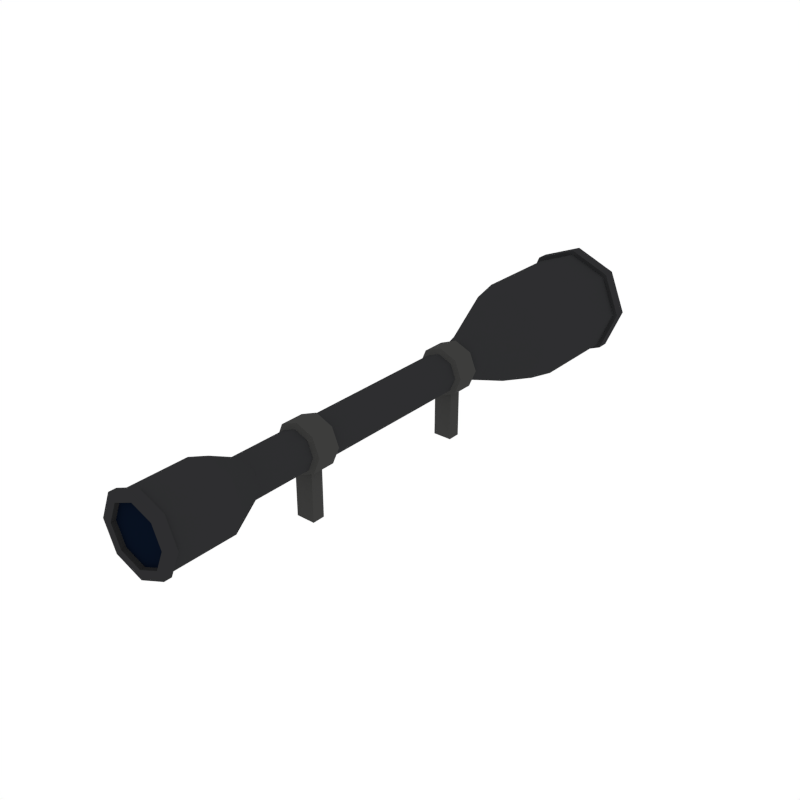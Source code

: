 # Source: model.blend  (saved by Blender 5.2.45; exported with 4.5.12 LTS)
import bpy
from mathutils import Matrix  # noqa: F401  (used for matrix-valued properties, if any)

bpy.ops.wm.read_factory_settings(use_empty=True)
scene = bpy.context.scene
scene.name = 'Scene'

# ---- collections
col_scope_3 = bpy.data.collections.new('scope-3'); scene.collection.children.link(col_scope_3)

# ---- materials (node trees are filled in below, after node groups)
mat_black = bpy.data.materials.new('Black')
mat_black.alpha_threshold = 0.0
mat_black.use_backface_culling_lightprobe_volume = False
mat_black.diffuse_color = (0.02697, 0.02748, 0.0291, 1.0)
mat_black.roughness = 0.5
mat_darkmetal = bpy.data.materials.new('DarkMetal')
mat_darkmetal.alpha_threshold = 0.0
mat_darkmetal.use_backface_culling_lightprobe_volume = False
mat_darkmetal.diffuse_color = (0.047, 0.04696, 0.04579, 1.0)
mat_darkmetal.roughness = 0.5
mat_glass = bpy.data.materials.new('Glass')
mat_glass.alpha_threshold = 0.0
mat_glass.use_backface_culling_lightprobe_volume = False
mat_glass.diffuse_color = (0.002634, 0.005688, 0.01463, 1.0)
mat_glass.roughness = 0.5

# ---- material node trees
mat_black.use_nodes = True; mat_black.node_tree.nodes.clear()
_N = mat_black.node_tree.nodes; _L = mat_black.node_tree.links
n0 = _N.new('NodeFrame'); n0.name = 'Frame'; n0.location = (0, 0)
n0.label = 'Versioning: Use Nodes was removed'
n0.width = 160
n1 = _N.new('ShaderNodeOutputMaterial'); n1.name = 'Material Output'; n1.location = (480, 0)
n1.target = 'EEVEE'
n2 = _N.new('ShaderNodeBsdfPrincipled'); n2.name = 'Principled BSDF'; n2.location = (0, 0)
n2.subsurface_method = 'BURLEY'
n2.inputs[0].default_value = (0.02697, 0.02748, 0.0291, 1.0)
n2.inputs[10].default_value = 0.005
n3 = _N.new('ShaderNodeOutputMaterial'); n3.name = 'Material Output.001'; n3.location = (480, 0)
n3.target = 'CYCLES'
n4 = _N.new('ShaderNodeBsdfDiffuse'); n4.name = 'Diffuse BSDF'; n4.location = (0, 0)
n4.width = 160
n4.inputs[0].default_value = (0.02697, 0.02748, 0.0291, 1.0)
n1.parent = n0
n2.parent = n0
n3.parent = n0
n4.parent = n0
_L.new(n2.outputs[0], n1.inputs[0])
_L.new(n4.outputs[0], n3.inputs[0])
n1.is_active_output = True
mat_darkmetal.use_nodes = True; mat_darkmetal.node_tree.nodes.clear()
_N = mat_darkmetal.node_tree.nodes; _L = mat_darkmetal.node_tree.links
n0 = _N.new('NodeFrame'); n0.name = 'Frame'; n0.location = (0, 0)
n0.label = 'Versioning: Use Nodes was removed'
n0.width = 160
n1 = _N.new('ShaderNodeOutputMaterial'); n1.name = 'Material Output'; n1.location = (480, 0)
n1.target = 'EEVEE'
n2 = _N.new('ShaderNodeBsdfPrincipled'); n2.name = 'Principled BSDF'; n2.location = (0, 0)
n2.subsurface_method = 'BURLEY'
n2.inputs[0].default_value = (0.047, 0.04696, 0.04579, 1.0)
n2.inputs[10].default_value = 0.005
n3 = _N.new('ShaderNodeOutputMaterial'); n3.name = 'Material Output.001'; n3.location = (480, 0)
n3.target = 'CYCLES'
n4 = _N.new('ShaderNodeBsdfDiffuse'); n4.name = 'Diffuse BSDF'; n4.location = (0, 0)
n4.width = 160
n4.inputs[0].default_value = (0.047, 0.04696, 0.04579, 1.0)
n1.parent = n0
n2.parent = n0
n3.parent = n0
n4.parent = n0
_L.new(n2.outputs[0], n1.inputs[0])
_L.new(n4.outputs[0], n3.inputs[0])
n1.is_active_output = True
mat_glass.use_nodes = True; mat_glass.node_tree.nodes.clear()
_N = mat_glass.node_tree.nodes; _L = mat_glass.node_tree.links
n0 = _N.new('NodeFrame'); n0.name = 'Frame'; n0.location = (0, 0)
n0.label = 'Versioning: Use Nodes was removed'
n0.width = 160
n1 = _N.new('ShaderNodeOutputMaterial'); n1.name = 'Material Output'; n1.location = (480, 0)
n1.target = 'EEVEE'
n2 = _N.new('ShaderNodeBsdfPrincipled'); n2.name = 'Principled BSDF'; n2.location = (0, 0)
n2.subsurface_method = 'BURLEY'
n2.inputs[0].default_value = (0.002634, 0.005688, 0.01463, 1.0)
n2.inputs[10].default_value = 0.005
n3 = _N.new('ShaderNodeOutputMaterial'); n3.name = 'Material Output.001'; n3.location = (480, 0)
n3.target = 'CYCLES'
n4 = _N.new('ShaderNodeBsdfDiffuse'); n4.name = 'Diffuse BSDF'; n4.location = (0, 0)
n4.width = 160
n4.inputs[0].default_value = (0.002634, 0.005688, 0.01463, 1.0)
n1.parent = n0
n2.parent = n0
n3.parent = n0
n4.parent = n0
_L.new(n2.outputs[0], n1.inputs[0])
_L.new(n4.outputs[0], n3.inputs[0])
n1.is_active_output = True

# ---- world
world_world = bpy.data.worlds.new('World'); scene.world = world_world
world_world.use_nodes = True; world_world.node_tree.nodes.clear()
_N = world_world.node_tree.nodes; _L = world_world.node_tree.links
n0 = _N.new('ShaderNodeOutputWorld'); n0.name = 'World Output'; n0.location = (280, 0)
n1 = _N.new('ShaderNodeBackground'); n1.name = 'Background'; n1.location = (0, 0)
n1.inputs[0].default_value = (1.0, 1.0, 1.0, 1.0)
n2 = _N.new('NodeFrame'); n2.name = 'Frame'; n2.location = (0, 0)
n2.label = 'Versioning: Use Nodes was removed'
n2.width = 160
n0.parent = n2
n1.parent = n2
_L.new(n1.outputs[0], n0.inputs[0])
n0.is_active_output = True
world_world.color = (1.0, 1.0, 1.0)
world_world.use_sun_shadow = False
world_world.sun_shadow_jitter_overblur = 0.0
world_world.cycles.sampling_method = 'NONE'
world_world.cycles.sample_map_resolution = 256

# ---- meshes
me_scope_3 = bpy.data.meshes.new('scope-3')
me_scope_3.from_pydata([(-0.01779, -0.1133, 0.003133), (-0.01258, -0.1133, -0.009446), (4.855e-08, -0.1133, -0.01466), (0.01258, -0.1133, -0.009446), (0.01779, -0.1133, 0.003133), (0.01258, -0.1133, 0.01571), (4.756e-08, -0.1133, 0.02092), (-0.01258, -0.1133, 0.01571), (-0.009881, -0.09734, 0.003133), (-0.006987, -0.09734, -0.003854), (4.847e-08, -0.09734, -0.006748), (0.006987, -0.09734, -0.003854), (0.009881, -0.09734, 0.003133), (0.006987, -0.09734, 0.01012), (4.792e-08, -0.09734, 0.01301), (-0.006987, -0.09734, 0.01012), (4.847e-08, -0.06731, -0.006748), (-0.006987, -0.06731, -0.003854), (-0.006987, -0.06731, 0.01012), (4.792e-08, -0.06731, 0.01301), (0.006987, -0.06731, 0.01012), (0.009881, -0.06731, 0.003133), (0.006987, -0.06731, -0.003854), (-0.009881, -0.06731, 0.003133), (-0.006987, -0.05339, -0.003854), (4.792e-08, -0.05339, 0.01301), (0.009881, -0.05339, 0.003133), (-0.009881, -0.05339, 0.003133), (4.847e-08, -0.05339, -0.006748), (-0.006987, -0.05339, 0.01012), (0.006987, -0.05339, 0.01012), (0.006987, -0.05339, -0.003854), (4.856e-08, -0.05447, -0.009274), (4.856e-08, -0.06623, -0.009274), (-0.008773, -0.05447, 0.01191), (-0.008773, -0.06623, 0.01191), (0.008773, -0.05447, 0.01191), (0.008773, -0.06623, 0.01191), (0.008773, -0.05447, -0.00564), (0.008773, -0.06623, -0.00564), (0.01241, -0.06623, 0.003133), (4.787e-08, -0.06623, 0.01554), (-0.01241, -0.06623, 0.003133), (-0.008773, -0.06623, -0.00564), (-0.008773, -0.05447, -0.00564), (4.787e-08, -0.05447, 0.01554), (0.01241, -0.05447, 0.003133), (-0.01241, -0.05447, 0.003133), (4.863e-08, -0.05715, -0.009338), (4.863e-08, -0.06355, -0.009338), (0.004772, -0.05715, -0.007361), (0.004772, -0.06355, -0.007361), (-0.004772, -0.06355, -0.007361), (-0.004772, -0.05715, -0.007361), (4.863e-08, -0.05715, -0.03265), (4.863e-08, -0.06355, -0.03265), (0.004772, -0.05715, -0.03265), (0.004772, -0.06355, -0.03265), (-0.004772, -0.06355, -0.03265), (-0.004772, -0.05715, -0.03265), (-0.02739, 0.15, 0.003133), (-0.01937, 0.15, -0.01623), (-1.308e-09, 0.15, -0.02425), (0.01937, 0.15, -0.01623), (0.02739, 0.15, 0.003133), (0.01937, 0.15, 0.0225), (-2.832e-09, 0.15, 0.03052), (-0.01937, 0.15, 0.0225), (-0.01207, 0.05131, 0.003133), (-0.008533, 0.05131, -0.0054), (2.956e-08, 0.05131, -0.008934), (0.008533, 0.05131, -0.0054), (0.01207, 0.05131, 0.003133), (0.008533, 0.05131, 0.01167), (2.889e-08, 0.05131, 0.0152), (-0.008533, 0.05131, 0.01167), (3.376e-08, 0.04237, -0.006748), (-0.006987, 0.04237, -0.003854), (-0.006987, 0.04237, 0.01012), (3.321e-08, 0.04237, 0.01301), (0.006987, 0.04237, 0.01012), (0.009881, 0.04237, 0.003133), (0.006987, 0.04237, -0.003854), (-0.009881, 0.04237, 0.003133), (-0.006987, 0.02844, -0.003854), (3.695e-08, 0.02844, 0.01301), (0.009881, 0.02844, 0.003133), (-0.009881, 0.02844, 0.003133), (3.75e-08, 0.02844, -0.006748), (-0.006987, 0.02844, 0.01012), (0.006987, 0.02844, 0.01012), (0.006987, 0.02844, -0.003854), (3.73e-08, 0.02953, -0.009274), (3.414e-08, 0.04129, -0.009274), (-0.008773, 0.02953, 0.01191), (-0.008773, 0.04129, 0.01191), (0.008773, 0.02953, 0.01191), (0.008773, 0.04129, 0.01191), (0.008773, 0.02953, -0.00564), (0.008773, 0.04129, -0.00564), (0.01241, 0.04129, 0.003133), (3.345e-08, 0.04129, 0.01554), (-0.01241, 0.04129, 0.003133), (-0.008773, 0.04129, -0.00564), (-0.008773, 0.02953, -0.00564), (3.661e-08, 0.02953, 0.01554), (0.01241, 0.02953, 0.003133), (-0.01241, 0.02953, 0.003133), (3.665e-08, 0.03221, -0.009338), (3.493e-08, 0.03861, -0.009338), (0.004772, 0.03221, -0.007361), (0.004772, 0.03861, -0.007361), (-0.004772, 0.03861, -0.007361), (-0.004772, 0.03221, -0.007361), (3.665e-08, 0.03221, -0.03265), (3.493e-08, 0.03861, -0.03265), (0.004772, 0.03221, -0.03265), (0.004772, 0.03861, -0.03265), (-0.004772, 0.03861, -0.03265), (-0.004772, 0.03221, -0.03265), (-0.02388, 0.15, 0.003133), (-0.01689, 0.15, -0.01375), (-1.268e-09, 0.15, -0.02075), (0.01689, 0.15, -0.01375), (0.02388, 0.15, 0.003133), (0.01689, 0.15, 0.02002), (-2.597e-09, 0.15, 0.02701), (-0.01689, 0.15, 0.02002), (-0.02388, 0.1446, 0.003133), (-0.01689, 0.1446, -0.01375), (-1.268e-09, 0.1446, -0.02075), (0.01689, 0.1446, -0.01375), (0.02388, 0.1446, 0.003133), (0.01689, 0.1446, 0.02002), (-2.597e-09, 0.1446, 0.02701), (-0.01689, 0.1446, 0.02002), (-0.01466, -0.15, 0.003133), (-0.01037, -0.15, -0.007232), (4.829e-08, -0.15, -0.01153), (0.01037, -0.15, -0.007232), (0.01466, -0.15, 0.003133), (0.01037, -0.15, 0.0135), (4.748e-08, -0.15, 0.01779), (-0.01037, -0.15, 0.0135), (-0.01466, -0.1476, 0.003133), (-0.01037, -0.1476, -0.007232), (4.829e-08, -0.1476, -0.01153), (0.01037, -0.1476, -0.007232), (0.01466, -0.1476, 0.003133), (0.01037, -0.1476, 0.0135), (4.748e-08, -0.1476, 0.01779), (-0.01037, -0.1476, 0.0135), (-0.01937, 0.1438, 0.0225), (1.063e-10, 0.1438, 0.03052), (0.01937, 0.1438, 0.0225), (0.02739, 0.1438, 0.003133), (0.01937, 0.1438, -0.01623), (1.63e-09, 0.1438, -0.02425), (-0.01937, 0.1438, -0.01623), (-0.02739, 0.1438, 0.003133), (-0.02952, 0.15, 0.003133), (-0.02087, 0.15, -0.01774), (-1.364e-09, 0.15, -0.02639), (0.02087, 0.15, -0.01774), (0.02952, 0.15, 0.003133), (0.02087, 0.15, 0.02401), (-3.007e-09, 0.15, 0.03265), (-0.02087, 0.15, 0.02401), (-0.02087, 0.1438, 0.02401), (0.02087, 0.1438, 0.02401), (0.02087, 0.1438, -0.01774), (-0.02087, 0.1438, -0.01774), (1.601e-10, 0.1438, 0.03265), (0.02952, 0.1438, 0.003133), (1.802e-09, 0.1438, -0.02639), (-0.02952, 0.1438, 0.003133), (-0.01258, -0.1461, 0.01571), (4.756e-08, -0.1461, 0.02092), (0.01258, -0.1461, 0.01571), (0.01779, -0.1461, 0.003133), (0.01258, -0.1461, -0.009446), (4.855e-08, -0.1461, -0.01466), (-0.01258, -0.1461, -0.009446), (-0.01779, -0.1461, 0.003133), (-0.01939, -0.1499, 0.003133), (-0.01371, -0.1499, -0.01058), (4.871e-08, -0.1499, -0.01625), (0.01371, -0.1499, -0.01058), (0.01939, -0.1499, 0.003133), (0.01371, -0.1499, 0.01684), (4.763e-08, -0.1499, 0.02252), (-0.01371, -0.1499, 0.01684), (-0.01371, -0.1462, 0.01684), (0.01371, -0.1462, 0.01684), (0.01371, -0.1462, -0.01058), (-0.01371, -0.1462, -0.01058), (4.763e-08, -0.1462, 0.02252), (0.01939, -0.1462, 0.003133), (4.871e-08, -0.1462, -0.01625), (-0.01939, -0.1462, 0.003133), (-0.02462, 0.08271, 0.003133), (-0.02739, 0.097, 0.003133), (-0.01937, 0.097, -0.01623), (-0.01741, 0.08271, -0.01428), (2.398e-08, 0.097, -0.02425), (2.787e-08, 0.08271, -0.02149), (0.01937, 0.097, -0.01623), (0.01741, 0.08271, -0.01428), (0.02739, 0.097, 0.003133), (0.02462, 0.08271, 0.003133), (0.01937, 0.097, 0.0225), (0.01741, 0.08271, 0.02054), (2.246e-08, 0.097, 0.03052), (2.65e-08, 0.08271, 0.02776), (-0.01937, 0.097, 0.0225), (-0.01741, 0.08271, 0.02054)], [], [(180, 179, 197, 194), (182, 181, 198, 195), (177, 176, 192, 196), (179, 178, 193, 197), (4, 3, 11, 12), (2, 1, 9, 10), (7, 6, 14, 15), (5, 4, 12, 13), (3, 2, 10, 11), (1, 0, 8, 9), (0, 7, 15, 8), (6, 5, 13, 14), (12, 11, 22, 21), (14, 13, 20, 19), (8, 15, 18, 23), (9, 8, 23, 17), (11, 10, 16, 22), (13, 12, 21, 20), (15, 14, 19, 18), (10, 9, 17, 16), (30, 25, 45, 36), (23, 18, 35, 42), (31, 26, 46, 38), (19, 20, 37, 41), (24, 28, 32, 44), (21, 22, 39, 40), (25, 29, 34, 45), (16, 17, 43, 33), (40, 39, 38, 46), (41, 37, 36, 45), (42, 35, 34, 47), (43, 42, 47, 44), (32, 38, 50, 48), (37, 40, 46, 36), (35, 41, 45, 34), (33, 43, 52, 49), (17, 23, 42, 43), (29, 27, 47, 34), (22, 16, 33, 39), (27, 24, 44, 47), (20, 21, 40, 37), (28, 31, 38, 32), (18, 19, 41, 35), (26, 30, 36, 46), (49, 52, 58, 55), (48, 50, 56, 54), (38, 39, 51, 50), (44, 32, 48, 53), (43, 44, 53, 52), (39, 33, 49, 51), (57, 55, 54, 56), (55, 58, 59, 54), (50, 51, 57, 56), (53, 48, 54, 59), (52, 53, 59, 58), (51, 49, 55, 57), (89, 29, 25, 85), (90, 30, 26, 86), (91, 31, 28, 88), (84, 24, 27, 87), (87, 27, 29, 89), (85, 25, 30, 90), (86, 26, 31, 91), (154, 155, 173, 169), (66, 67, 167, 166), (156, 157, 174, 170), (65, 66, 166, 165), (158, 159, 175, 171), (64, 65, 165, 164), (159, 152, 168, 175), (63, 64, 164, 163), (208, 155, 154, 210), (204, 157, 156, 206), (210, 154, 153, 212), (206, 156, 155, 208), (214, 152, 159, 201), (203, 69, 68, 200), (212, 153, 152, 214), (63, 62, 122, 123), (72, 81, 82, 71), (74, 79, 80, 73), (68, 83, 78, 75), (69, 77, 83, 68), (71, 82, 76, 70), (73, 80, 81, 72), (75, 78, 79, 74), (70, 76, 77, 69), (90, 96, 105, 85), (83, 102, 95, 78), (91, 98, 106, 86), (79, 101, 97, 80), (84, 104, 92, 88), (81, 100, 99, 82), (85, 105, 94, 89), (76, 93, 103, 77), (100, 106, 98, 99), (101, 105, 96, 97), (102, 107, 94, 95), (103, 104, 107, 102), (92, 108, 110, 98), (97, 96, 106, 100), (95, 94, 105, 101), (93, 109, 112, 103), (77, 103, 102, 83), (89, 94, 107, 87), (82, 99, 93, 76), (87, 107, 104, 84), (80, 97, 100, 81), (88, 92, 98, 91), (78, 95, 101, 79), (86, 106, 96, 90), (109, 115, 118, 112), (108, 114, 116, 110), (98, 110, 111, 99), (104, 113, 108, 92), (103, 112, 113, 104), (99, 111, 109, 93), (117, 116, 114, 115), (115, 114, 119, 118), (110, 116, 117, 111), (113, 119, 114, 108), (112, 118, 119, 113), (111, 117, 115, 109), (88, 28, 24, 84), (127, 126, 134, 135), (61, 60, 120, 121), (60, 67, 127, 120), (66, 65, 125, 126), (64, 63, 123, 124), (62, 61, 121, 122), (67, 66, 126, 127), (65, 64, 124, 125), (128, 135, 134, 133, 132, 131, 130, 129), (125, 124, 132, 133), (123, 122, 130, 131), (121, 120, 128, 129), (120, 127, 135, 128), (126, 125, 133, 134), (124, 123, 131, 132), (122, 121, 129, 130), (143, 136, 144, 151), (142, 190, 191, 143), (140, 188, 189, 141), (138, 186, 187, 139), (143, 191, 184, 136), (141, 189, 190, 142), (139, 187, 188, 140), (137, 185, 186, 138), (144, 145, 146, 147, 148, 149, 150, 151), (141, 142, 150, 149), (139, 140, 148, 147), (137, 138, 146, 145), (142, 143, 151, 150), (140, 141, 149, 148), (138, 139, 147, 146), (136, 137, 145, 144), (205, 70, 69, 203), (209, 72, 71, 207), (213, 74, 73, 211), (202, 158, 157, 204), (200, 68, 75, 215), (207, 71, 70, 205), (211, 73, 72, 209), (215, 75, 74, 213), (172, 166, 167, 168), (173, 164, 165, 169), (174, 162, 163, 170), (175, 160, 161, 171), (168, 167, 160, 175), (169, 165, 166, 172), (170, 163, 164, 173), (171, 161, 162, 174), (67, 60, 160, 167), (152, 153, 172, 168), (60, 61, 161, 160), (157, 158, 171, 174), (61, 62, 162, 161), (155, 156, 170, 173), (62, 63, 163, 162), (153, 154, 169, 172), (1, 2, 181, 182), (3, 4, 179, 180), (5, 6, 177, 178), (7, 0, 183, 176), (0, 1, 182, 183), (2, 3, 180, 181), (4, 5, 178, 179), (6, 7, 176, 177), (196, 192, 191, 190), (197, 193, 189, 188), (198, 194, 187, 186), (199, 195, 185, 184), (192, 199, 184, 191), (193, 196, 190, 189), (194, 197, 188, 187), (195, 198, 186, 185), (178, 177, 196, 193), (176, 183, 199, 192), (183, 182, 195, 199), (181, 180, 194, 198), (136, 184, 185, 137), (201, 202, 203, 200), (202, 204, 205, 203), (204, 206, 207, 205), (206, 208, 209, 207), (208, 210, 211, 209), (210, 212, 213, 211), (212, 214, 215, 213), (214, 201, 200, 215), (201, 159, 158, 202)])
me_scope_3.polygons.foreach_set('material_index', [0, 0, 0, 0, 0, 0, 0, 0, 0, 0, 0, 0, 0, 0, 0, 0, 0, 0, 0, 0, 1, 1, 1, 1, 1, 1, 1, 1, 1, 1, 1, 1, 1, 1, 1, 1, 1, 1, 1, 1, 1, 1, 1, 1, 1, 1, 1, 1, 1, 1, 1, 1, 1, 1, 1, 1, 0, 0, 0, 0, 0, 0, 0, 0, 0, 0, 0, 0, 0, 0, 0, 0, 0, 0, 0, 0, 0, 0, 0, 0, 0, 0, 0, 0, 0, 0, 0, 1, 1, 1, 1, 1, 1, 1, 1, 1, 1, 1, 1, 1, 1, 1, 1, 1, 1, 1, 1, 1, 1, 1, 1, 1, 1, 1, 1, 1, 1, 1, 1, 1, 1, 1, 1, 0, 0, 0, 0, 0, 0, 0, 0, 0, 2, 0, 0, 0, 0, 0, 0, 0, 0, 0, 0, 0, 0, 0, 0, 0, 2, 0, 0, 0, 0, 0, 0, 0, 0, 0, 0, 0, 0, 0, 0, 0, 0, 0, 0, 0, 0, 0, 0, 0, 0, 0, 0, 0, 0, 0, 0, 0, 0, 0, 0, 0, 0, 0, 0, 0, 0, 0, 0, 0, 0, 0, 0, 0, 0, 0, 0, 0, 0, 0, 0, 0, 0, 0, 0, 0, 0, 0])
me_scope_3.materials.append(mat_black)
me_scope_3.materials.append(mat_darkmetal)
me_scope_3.materials.append(mat_glass)
me_scope_3.use_remesh_preserve_volume = False
me_scope_3.use_remesh_preserve_attributes = False
me_scope_3.use_mirror_vertex_groups = False
me_scope_3.update()

# ---- objects
ob_scope_3 = bpy.data.objects.new('scope-3', me_scope_3)

# ---- transforms, parenting, visibility, modifiers, constraints
ob_scope_3.location = (0.0, 0.0, 0.0)

# ---- collection membership
col_scope_3.objects.link(ob_scope_3)

# ---- scene / render settings (as saved in the file)
scene.frame_start = 1; scene.frame_end = 250; scene.frame_set(0)
scene.render.engine = 'CYCLES'
scene.render.resolution_x = 1000
scene.render.resolution_y = 1000
scene.render.dither_intensity = 0.0
scene.render.bake_type = 'DISPLACEMENT'
scene.render.bake_bias = 0.0
scene.render.bake_samples = 0
scene.cycles.samples = 200
scene.cycles.sampling_pattern = 'TABULATED_SOBOL'
scene.cycles.light_sampling_threshold = 0.0
scene.cycles.use_adaptive_sampling = False
scene.cycles.use_light_tree = False
scene.cycles.caustics_reflective = False
scene.cycles.caustics_refractive = False
scene.cycles.blur_glossy = 0.0
scene.cycles.max_bounces = 2
scene.cycles.pixel_filter_type = 'GAUSSIAN'
scene.cycles.sample_clamp_indirect = 0.0
scene.eevee.fast_gi_thickness_near = 0.1
scene.eevee.fast_gi_thickness_far = 0.0
scene.view_settings.view_transform = 'Standard'
bpy.context.view_layer.update()

# ---- added for rendering (the .blend has no active camera): camera
cam_auto = bpy.data.cameras.new('AutoCamera')
cam_auto.lens = 50.0
cam_auto.sensor_width = 36.0
cam_auto.clip_end = 1000.0
ob_auto_camera = bpy.data.objects.new('AutoCamera', cam_auto)
scene.collection.objects.link(ob_auto_camera)
ob_auto_camera.location = (0.289273, -0.347127, 0.231418)
ob_auto_camera.rotation_euler = (1.09748, -7.21219e-08, 0.694738)
scene.camera = ob_auto_camera
bpy.context.view_layer.update()

